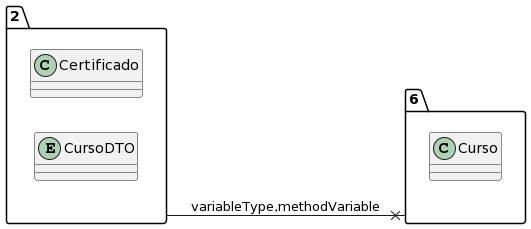

The diagram above was rendered by PlantUML. Its source (embedded in the PNG):
@startuml
allow_mixing
left to right direction
package "2"{
class Certificado
entity CursoDTO

}
package "6"{
class Curso

}
"2" --x "6":variableType,methodVariable
@enduml